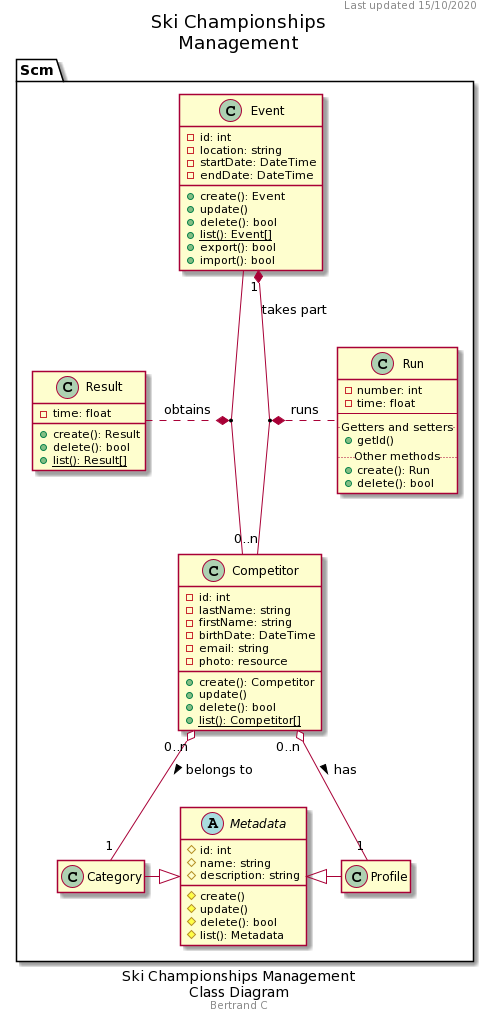

The diagram above was rendered by PlantUML. Its source (embedded in the PNG):
@startuml
hide empty members
caption Ski Championships Management\nClass Diagram
footer Bertrand C
header Last updated 15/10/2020
title Ski Championships\nManagement

namespace Scm {
    'note "This is a floating note\n<b>in case I need it</b>" as N1

    class Event
    {
        -id: int
        -location: string
        -startDate: DateTime
        -endDate: DateTime
        +create(): Event
        +update()
        +delete(): bool
        +{static}list(): Event[]
        +export(): bool
        +import(): bool
    }

    class Competitor
    {
        -id: int
        -lastName: string
        -firstName: string
        -birthDate: DateTime
        -email: string
        -photo: resource
        +create(): Competitor
        +update()
        +delete(): bool
        +{static}list(): Competitor[]
    }

    class Run
    {
        -number: int
        -time: float
        --
        ..Getters and setters..
        +getId()
        ..Other methods..
        +create(): Run
        +delete(): bool
    }

    class Result
    {
        -time: float
        +create(): Result
        +delete(): bool
        +{static}list(): Result[]
    }

    abstract Metadata
    {
        #id: int
        #name: string
        #description: string
        #create()
        #update()
        #delete(): bool
        #list(): Metadata
    }

    class Category
    {
    }

    class Profile
    {
    }

    (Event, Competitor) "1" *.. "1" Result : obtains
    Event "1" *-- "0..n" Competitor : < takes part
    (Event, Competitor) "1" *.. "0..2" Run : runs
    Metadata <|-l- Category
    Metadata <|-r- Profile
    Competitor "0..n" o-- "1" Category : belongs to >
    Competitor "0..n" o-- "1" Profile : has >
}
@enduml